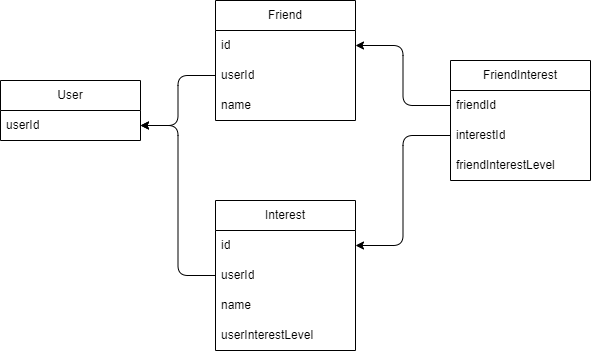

The diagram above was exported from draw.io. Its source (the exported page's mxGraphModel, read from the mxfile embedded in the PNG):
<mxGraphModel dx="1086" dy="549" grid="1" gridSize="10" guides="1" tooltips="1" connect="1" arrows="1" fold="1" page="1" pageScale="1" pageWidth="850" pageHeight="1100" math="0" shadow="0">
  <root>
    <mxCell id="0" />
    <mxCell id="1" parent="0" />
    <mxCell id="2" value="User" style="swimlane;fontStyle=0;childLayout=stackLayout;horizontal=1;startSize=30;horizontalStack=0;resizeParent=1;resizeParentMax=0;resizeLast=0;collapsible=1;marginBottom=0;whiteSpace=wrap;html=1;" vertex="1" parent="1">
      <mxGeometry x="140" y="130" width="140" height="60" as="geometry" />
    </mxCell>
    <mxCell id="3" value="userId" style="text;strokeColor=none;fillColor=none;align=left;verticalAlign=middle;spacingLeft=4;spacingRight=4;overflow=hidden;points=[[0,0.5],[1,0.5]];portConstraint=eastwest;rotatable=0;whiteSpace=wrap;html=1;" vertex="1" parent="2">
      <mxGeometry y="30" width="140" height="30" as="geometry" />
    </mxCell>
    <mxCell id="6" value="Friend" style="swimlane;fontStyle=0;childLayout=stackLayout;horizontal=1;startSize=30;horizontalStack=0;resizeParent=1;resizeParentMax=0;resizeLast=0;collapsible=1;marginBottom=0;whiteSpace=wrap;html=1;" vertex="1" parent="1">
      <mxGeometry x="355" y="50" width="140" height="120" as="geometry" />
    </mxCell>
    <mxCell id="7" value="id" style="text;strokeColor=none;fillColor=none;align=left;verticalAlign=middle;spacingLeft=4;spacingRight=4;overflow=hidden;points=[[0,0.5],[1,0.5]];portConstraint=eastwest;rotatable=0;whiteSpace=wrap;html=1;" vertex="1" parent="6">
      <mxGeometry y="30" width="140" height="30" as="geometry" />
    </mxCell>
    <mxCell id="8" value="userId" style="text;strokeColor=none;fillColor=none;align=left;verticalAlign=middle;spacingLeft=4;spacingRight=4;overflow=hidden;points=[[0,0.5],[1,0.5]];portConstraint=eastwest;rotatable=0;whiteSpace=wrap;html=1;" vertex="1" parent="6">
      <mxGeometry y="60" width="140" height="30" as="geometry" />
    </mxCell>
    <mxCell id="23" value="name" style="text;strokeColor=none;fillColor=none;align=left;verticalAlign=middle;spacingLeft=4;spacingRight=4;overflow=hidden;points=[[0,0.5],[1,0.5]];portConstraint=eastwest;rotatable=0;whiteSpace=wrap;html=1;" vertex="1" parent="6">
      <mxGeometry y="90" width="140" height="30" as="geometry" />
    </mxCell>
    <mxCell id="9" style="edgeStyle=orthogonalEdgeStyle;html=1;entryX=1;entryY=0.5;entryDx=0;entryDy=0;" edge="1" parent="1" source="8" target="3">
      <mxGeometry relative="1" as="geometry" />
    </mxCell>
    <mxCell id="10" value="Interest" style="swimlane;fontStyle=0;childLayout=stackLayout;horizontal=1;startSize=30;horizontalStack=0;resizeParent=1;resizeParentMax=0;resizeLast=0;collapsible=1;marginBottom=0;whiteSpace=wrap;html=1;" vertex="1" parent="1">
      <mxGeometry x="355" y="250" width="140" height="150" as="geometry" />
    </mxCell>
    <mxCell id="11" value="id" style="text;strokeColor=none;fillColor=none;align=left;verticalAlign=middle;spacingLeft=4;spacingRight=4;overflow=hidden;points=[[0,0.5],[1,0.5]];portConstraint=eastwest;rotatable=0;whiteSpace=wrap;html=1;" vertex="1" parent="10">
      <mxGeometry y="30" width="140" height="30" as="geometry" />
    </mxCell>
    <mxCell id="12" value="userId" style="text;strokeColor=none;fillColor=none;align=left;verticalAlign=middle;spacingLeft=4;spacingRight=4;overflow=hidden;points=[[0,0.5],[1,0.5]];portConstraint=eastwest;rotatable=0;whiteSpace=wrap;html=1;" vertex="1" parent="10">
      <mxGeometry y="60" width="140" height="30" as="geometry" />
    </mxCell>
    <mxCell id="13" value="name" style="text;strokeColor=none;fillColor=none;align=left;verticalAlign=middle;spacingLeft=4;spacingRight=4;overflow=hidden;points=[[0,0.5],[1,0.5]];portConstraint=eastwest;rotatable=0;whiteSpace=wrap;html=1;" vertex="1" parent="10">
      <mxGeometry y="90" width="140" height="30" as="geometry" />
    </mxCell>
    <mxCell id="14" value="userInterestLevel" style="text;strokeColor=none;fillColor=none;align=left;verticalAlign=middle;spacingLeft=4;spacingRight=4;overflow=hidden;points=[[0,0.5],[1,0.5]];portConstraint=eastwest;rotatable=0;whiteSpace=wrap;html=1;" vertex="1" parent="10">
      <mxGeometry y="120" width="140" height="30" as="geometry" />
    </mxCell>
    <mxCell id="15" style="edgeStyle=orthogonalEdgeStyle;html=1;entryX=1;entryY=0.5;entryDx=0;entryDy=0;" edge="1" parent="1" source="12" target="3">
      <mxGeometry relative="1" as="geometry" />
    </mxCell>
    <mxCell id="16" value="FriendInterest" style="swimlane;fontStyle=0;childLayout=stackLayout;horizontal=1;startSize=30;horizontalStack=0;resizeParent=1;resizeParentMax=0;resizeLast=0;collapsible=1;marginBottom=0;whiteSpace=wrap;html=1;" vertex="1" parent="1">
      <mxGeometry x="590" y="110" width="140" height="120" as="geometry" />
    </mxCell>
    <mxCell id="17" value="friendId" style="text;strokeColor=none;fillColor=none;align=left;verticalAlign=middle;spacingLeft=4;spacingRight=4;overflow=hidden;points=[[0,0.5],[1,0.5]];portConstraint=eastwest;rotatable=0;whiteSpace=wrap;html=1;" vertex="1" parent="16">
      <mxGeometry y="30" width="140" height="30" as="geometry" />
    </mxCell>
    <mxCell id="18" value="interestId" style="text;strokeColor=none;fillColor=none;align=left;verticalAlign=middle;spacingLeft=4;spacingRight=4;overflow=hidden;points=[[0,0.5],[1,0.5]];portConstraint=eastwest;rotatable=0;whiteSpace=wrap;html=1;" vertex="1" parent="16">
      <mxGeometry y="60" width="140" height="30" as="geometry" />
    </mxCell>
    <mxCell id="19" value="friendInterestLevel" style="text;strokeColor=none;fillColor=none;align=left;verticalAlign=middle;spacingLeft=4;spacingRight=4;overflow=hidden;points=[[0,0.5],[1,0.5]];portConstraint=eastwest;rotatable=0;whiteSpace=wrap;html=1;" vertex="1" parent="16">
      <mxGeometry y="90" width="140" height="30" as="geometry" />
    </mxCell>
    <mxCell id="21" style="edgeStyle=orthogonalEdgeStyle;html=1;entryX=1;entryY=0.5;entryDx=0;entryDy=0;" edge="1" parent="1" source="17" target="7">
      <mxGeometry relative="1" as="geometry" />
    </mxCell>
    <mxCell id="22" style="edgeStyle=orthogonalEdgeStyle;html=1;entryX=1;entryY=0.5;entryDx=0;entryDy=0;" edge="1" parent="1" source="18" target="11">
      <mxGeometry relative="1" as="geometry" />
    </mxCell>
  </root>
</mxGraphModel>